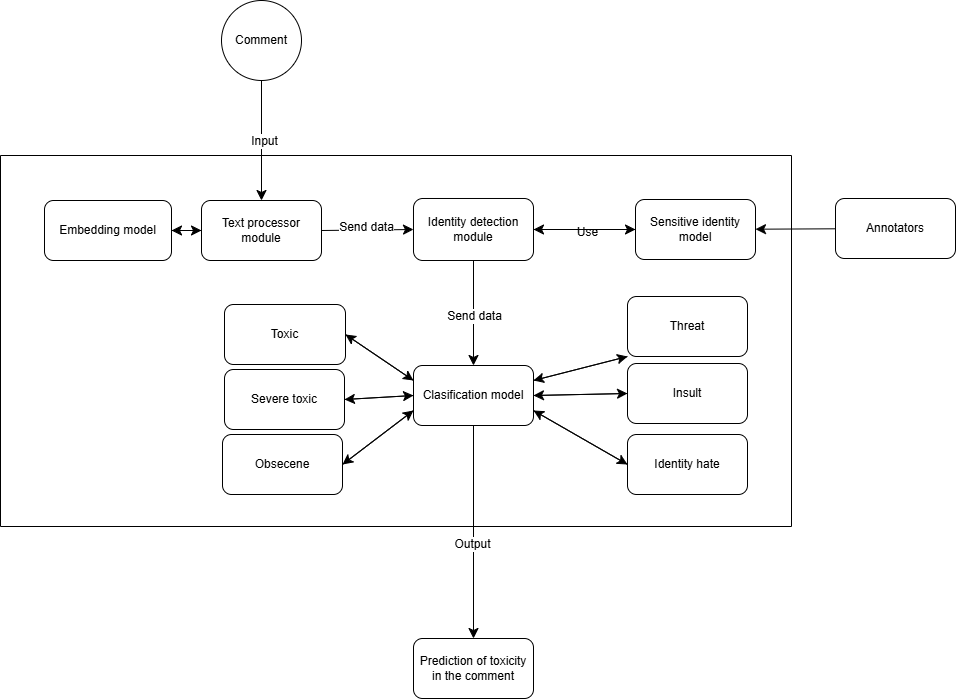

The diagram above was exported from draw.io. Its source (the exported page's mxGraphModel, read from the mxfile embedded in the PNG):
<mxGraphModel dx="2467" dy="795" grid="0" gridSize="10" guides="1" tooltips="1" connect="1" arrows="1" fold="1" page="0" pageScale="1" pageWidth="827" pageHeight="1169" math="0" shadow="0">
  <root>
    <mxCell id="0" />
    <mxCell id="1" parent="0" />
    <mxCell id="k-E3SWMeqYqnEGyZKINA-13" style="edgeStyle=none;curved=1;rounded=0;orthogonalLoop=1;jettySize=auto;html=1;fontSize=12;startSize=8;endSize=8;exitX=1;exitY=0.5;exitDx=0;exitDy=0;entryX=0;entryY=0.5;entryDx=0;entryDy=0;" parent="1" source="k-E3SWMeqYqnEGyZKINA-5" target="k-E3SWMeqYqnEGyZKINA-6" edge="1">
      <mxGeometry relative="1" as="geometry">
        <mxPoint x="-240" y="78" as="sourcePoint" />
      </mxGeometry>
    </mxCell>
    <mxCell id="k-E3SWMeqYqnEGyZKINA-14" value="Send data" style="edgeLabel;html=1;align=center;verticalAlign=middle;resizable=0;points=[];fontSize=12;" parent="k-E3SWMeqYqnEGyZKINA-13" vertex="1" connectable="0">
      <mxGeometry x="-0.0227" y="3" relative="1" as="geometry">
        <mxPoint as="offset" />
      </mxGeometry>
    </mxCell>
    <mxCell id="k-E3SWMeqYqnEGyZKINA-15" style="edgeStyle=none;curved=1;rounded=0;orthogonalLoop=1;jettySize=auto;html=1;entryX=0;entryY=0.5;entryDx=0;entryDy=0;fontSize=12;startSize=8;endSize=8;" parent="1" source="k-E3SWMeqYqnEGyZKINA-6" target="k-E3SWMeqYqnEGyZKINA-7" edge="1">
      <mxGeometry relative="1" as="geometry" />
    </mxCell>
    <mxCell id="k-E3SWMeqYqnEGyZKINA-16" value="Use" style="edgeLabel;html=1;align=center;verticalAlign=middle;resizable=0;points=[];fontSize=12;" parent="k-E3SWMeqYqnEGyZKINA-15" vertex="1" connectable="0">
      <mxGeometry x="0.0392" y="-2" relative="1" as="geometry">
        <mxPoint as="offset" />
      </mxGeometry>
    </mxCell>
    <mxCell id="k-E3SWMeqYqnEGyZKINA-26" style="edgeStyle=none;curved=1;rounded=0;orthogonalLoop=1;jettySize=auto;html=1;entryX=0.5;entryY=0;entryDx=0;entryDy=0;fontSize=12;startSize=8;endSize=8;" parent="1" source="k-E3SWMeqYqnEGyZKINA-6" target="k-E3SWMeqYqnEGyZKINA-25" edge="1">
      <mxGeometry relative="1" as="geometry" />
    </mxCell>
    <mxCell id="k-E3SWMeqYqnEGyZKINA-27" value="Send data" style="edgeLabel;html=1;align=center;verticalAlign=middle;resizable=0;points=[];fontSize=12;" parent="k-E3SWMeqYqnEGyZKINA-26" vertex="1" connectable="0">
      <mxGeometry x="0.0462" relative="1" as="geometry">
        <mxPoint as="offset" />
      </mxGeometry>
    </mxCell>
    <mxCell id="k-E3SWMeqYqnEGyZKINA-6" value="Identity detection module" style="rounded=1;whiteSpace=wrap;html=1;" parent="1" vertex="1">
      <mxGeometry x="-296" y="281" width="120" height="62" as="geometry" />
    </mxCell>
    <mxCell id="1h1rIIn8ZJ4rZlPs11V2-25" style="edgeStyle=none;curved=1;rounded=0;orthogonalLoop=1;jettySize=auto;html=1;exitX=0;exitY=0.5;exitDx=0;exitDy=0;entryX=1;entryY=0.5;entryDx=0;entryDy=0;fontSize=12;startSize=8;endSize=8;" edge="1" parent="1" source="k-E3SWMeqYqnEGyZKINA-7" target="k-E3SWMeqYqnEGyZKINA-6">
      <mxGeometry relative="1" as="geometry" />
    </mxCell>
    <mxCell id="k-E3SWMeqYqnEGyZKINA-7" value="Sensitive identity model" style="rounded=1;whiteSpace=wrap;html=1;" parent="1" vertex="1">
      <mxGeometry x="-74" y="282" width="120" height="60" as="geometry" />
    </mxCell>
    <mxCell id="k-E3SWMeqYqnEGyZKINA-8" style="edgeStyle=none;curved=1;rounded=0;orthogonalLoop=1;jettySize=auto;html=1;entryX=0.5;entryY=0;entryDx=0;entryDy=0;fontSize=12;startSize=8;endSize=8;exitX=0.5;exitY=1;exitDx=0;exitDy=0;" parent="1" target="k-E3SWMeqYqnEGyZKINA-5" edge="1" source="k-E3SWMeqYqnEGyZKINA-32">
      <mxGeometry relative="1" as="geometry">
        <mxPoint x="-429" y="55.77081384471467" as="sourcePoint" />
        <mxPoint x="-297.96000000000004" y="55.01999999999998" as="targetPoint" />
      </mxGeometry>
    </mxCell>
    <mxCell id="k-E3SWMeqYqnEGyZKINA-9" value="Input" style="edgeLabel;html=1;align=center;verticalAlign=middle;resizable=0;points=[];fontSize=12;" parent="k-E3SWMeqYqnEGyZKINA-8" vertex="1" connectable="0">
      <mxGeometry x="-0.0008" y="2" relative="1" as="geometry">
        <mxPoint as="offset" />
      </mxGeometry>
    </mxCell>
    <mxCell id="k-E3SWMeqYqnEGyZKINA-29" style="edgeStyle=none;curved=1;rounded=0;orthogonalLoop=1;jettySize=auto;html=1;entryX=0.5;entryY=0;entryDx=0;entryDy=0;fontSize=12;startSize=8;endSize=8;" parent="1" source="k-E3SWMeqYqnEGyZKINA-25" target="k-E3SWMeqYqnEGyZKINA-28" edge="1">
      <mxGeometry relative="1" as="geometry" />
    </mxCell>
    <mxCell id="k-E3SWMeqYqnEGyZKINA-30" value="Output" style="edgeLabel;html=1;align=center;verticalAlign=middle;resizable=0;points=[];fontSize=12;" parent="k-E3SWMeqYqnEGyZKINA-29" vertex="1" connectable="0">
      <mxGeometry x="0.1064" y="-2" relative="1" as="geometry">
        <mxPoint as="offset" />
      </mxGeometry>
    </mxCell>
    <mxCell id="1h1rIIn8ZJ4rZlPs11V2-11" style="edgeStyle=none;curved=1;rounded=0;orthogonalLoop=1;jettySize=auto;html=1;exitX=0;exitY=0.75;exitDx=0;exitDy=0;entryX=1;entryY=0.5;entryDx=0;entryDy=0;fontSize=12;startSize=8;endSize=8;" edge="1" parent="1" source="k-E3SWMeqYqnEGyZKINA-25" target="1h1rIIn8ZJ4rZlPs11V2-4">
      <mxGeometry relative="1" as="geometry" />
    </mxCell>
    <mxCell id="1h1rIIn8ZJ4rZlPs11V2-12" style="edgeStyle=none;curved=1;rounded=0;orthogonalLoop=1;jettySize=auto;html=1;exitX=0;exitY=0.5;exitDx=0;exitDy=0;entryX=1;entryY=0.5;entryDx=0;entryDy=0;fontSize=12;startSize=8;endSize=8;" edge="1" parent="1" source="k-E3SWMeqYqnEGyZKINA-25" target="1h1rIIn8ZJ4rZlPs11V2-2">
      <mxGeometry relative="1" as="geometry" />
    </mxCell>
    <mxCell id="1h1rIIn8ZJ4rZlPs11V2-13" style="edgeStyle=none;curved=1;rounded=0;orthogonalLoop=1;jettySize=auto;html=1;exitX=0;exitY=0.25;exitDx=0;exitDy=0;entryX=1;entryY=0.5;entryDx=0;entryDy=0;fontSize=12;startSize=8;endSize=8;" edge="1" parent="1" source="k-E3SWMeqYqnEGyZKINA-25" target="1h1rIIn8ZJ4rZlPs11V2-1">
      <mxGeometry relative="1" as="geometry" />
    </mxCell>
    <mxCell id="1h1rIIn8ZJ4rZlPs11V2-14" style="edgeStyle=none;curved=1;rounded=0;orthogonalLoop=1;jettySize=auto;html=1;exitX=1;exitY=0.25;exitDx=0;exitDy=0;entryX=0;entryY=1;entryDx=0;entryDy=0;fontSize=12;startSize=8;endSize=8;" edge="1" parent="1" source="k-E3SWMeqYqnEGyZKINA-25" target="1h1rIIn8ZJ4rZlPs11V2-5">
      <mxGeometry relative="1" as="geometry" />
    </mxCell>
    <mxCell id="1h1rIIn8ZJ4rZlPs11V2-15" style="edgeStyle=none;curved=1;rounded=0;orthogonalLoop=1;jettySize=auto;html=1;exitX=1;exitY=0.5;exitDx=0;exitDy=0;entryX=0;entryY=0.5;entryDx=0;entryDy=0;fontSize=12;startSize=8;endSize=8;" edge="1" parent="1" source="k-E3SWMeqYqnEGyZKINA-25" target="1h1rIIn8ZJ4rZlPs11V2-6">
      <mxGeometry relative="1" as="geometry" />
    </mxCell>
    <mxCell id="1h1rIIn8ZJ4rZlPs11V2-16" style="edgeStyle=none;curved=1;rounded=0;orthogonalLoop=1;jettySize=auto;html=1;exitX=1;exitY=0.75;exitDx=0;exitDy=0;entryX=0;entryY=0.5;entryDx=0;entryDy=0;fontSize=12;startSize=8;endSize=8;" edge="1" parent="1" source="k-E3SWMeqYqnEGyZKINA-25" target="1h1rIIn8ZJ4rZlPs11V2-7">
      <mxGeometry relative="1" as="geometry" />
    </mxCell>
    <mxCell id="k-E3SWMeqYqnEGyZKINA-25" value="Clasification model" style="rounded=1;whiteSpace=wrap;html=1;" parent="1" vertex="1">
      <mxGeometry x="-296" y="448" width="120" height="60" as="geometry" />
    </mxCell>
    <mxCell id="k-E3SWMeqYqnEGyZKINA-28" value="Prediction of toxicity in the comment" style="whiteSpace=wrap;html=1;rounded=1;" parent="1" vertex="1">
      <mxGeometry x="-296" y="721" width="120" height="60" as="geometry" />
    </mxCell>
    <mxCell id="k-E3SWMeqYqnEGyZKINA-32" value="Comment" style="ellipse;whiteSpace=wrap;html=1;aspect=fixed;" parent="1" vertex="1">
      <mxGeometry x="-488" y="83" width="80" height="80" as="geometry" />
    </mxCell>
    <mxCell id="1h1rIIn8ZJ4rZlPs11V2-18" style="edgeStyle=none;curved=1;rounded=0;orthogonalLoop=1;jettySize=auto;html=1;entryX=0;entryY=0.25;entryDx=0;entryDy=0;fontSize=12;startSize=8;endSize=8;exitX=1;exitY=0.5;exitDx=0;exitDy=0;" edge="1" parent="1" source="1h1rIIn8ZJ4rZlPs11V2-1" target="k-E3SWMeqYqnEGyZKINA-25">
      <mxGeometry relative="1" as="geometry" />
    </mxCell>
    <mxCell id="1h1rIIn8ZJ4rZlPs11V2-1" value="Toxic" style="rounded=1;whiteSpace=wrap;html=1;" vertex="1" parent="1">
      <mxGeometry x="-485" y="387" width="121" height="60" as="geometry" />
    </mxCell>
    <mxCell id="1h1rIIn8ZJ4rZlPs11V2-19" style="edgeStyle=none;curved=1;rounded=0;orthogonalLoop=1;jettySize=auto;html=1;exitX=1;exitY=0.5;exitDx=0;exitDy=0;entryX=0;entryY=0.5;entryDx=0;entryDy=0;fontSize=12;startSize=8;endSize=8;" edge="1" parent="1" source="1h1rIIn8ZJ4rZlPs11V2-2" target="k-E3SWMeqYqnEGyZKINA-25">
      <mxGeometry relative="1" as="geometry" />
    </mxCell>
    <mxCell id="1h1rIIn8ZJ4rZlPs11V2-2" value="Severe toxic" style="rounded=1;whiteSpace=wrap;html=1;" vertex="1" parent="1">
      <mxGeometry x="-485" y="452" width="120" height="60" as="geometry" />
    </mxCell>
    <mxCell id="1h1rIIn8ZJ4rZlPs11V2-20" style="edgeStyle=none;curved=1;rounded=0;orthogonalLoop=1;jettySize=auto;html=1;exitX=1;exitY=0.5;exitDx=0;exitDy=0;entryX=0;entryY=0.75;entryDx=0;entryDy=0;fontSize=12;startSize=8;endSize=8;" edge="1" parent="1" source="1h1rIIn8ZJ4rZlPs11V2-4" target="k-E3SWMeqYqnEGyZKINA-25">
      <mxGeometry relative="1" as="geometry" />
    </mxCell>
    <mxCell id="1h1rIIn8ZJ4rZlPs11V2-4" value="Obsecene" style="rounded=1;whiteSpace=wrap;html=1;" vertex="1" parent="1">
      <mxGeometry x="-487" y="517" width="120" height="60" as="geometry" />
    </mxCell>
    <mxCell id="1h1rIIn8ZJ4rZlPs11V2-21" style="edgeStyle=none;curved=1;rounded=0;orthogonalLoop=1;jettySize=auto;html=1;exitX=0;exitY=1;exitDx=0;exitDy=0;entryX=1;entryY=0.25;entryDx=0;entryDy=0;fontSize=12;startSize=8;endSize=8;" edge="1" parent="1" source="1h1rIIn8ZJ4rZlPs11V2-5" target="k-E3SWMeqYqnEGyZKINA-25">
      <mxGeometry relative="1" as="geometry" />
    </mxCell>
    <mxCell id="1h1rIIn8ZJ4rZlPs11V2-5" value="Threat" style="rounded=1;whiteSpace=wrap;html=1;" vertex="1" parent="1">
      <mxGeometry x="-82" y="379" width="120" height="60" as="geometry" />
    </mxCell>
    <mxCell id="1h1rIIn8ZJ4rZlPs11V2-22" style="edgeStyle=none;curved=1;rounded=0;orthogonalLoop=1;jettySize=auto;html=1;exitX=0;exitY=0.5;exitDx=0;exitDy=0;entryX=1;entryY=0.5;entryDx=0;entryDy=0;fontSize=12;startSize=8;endSize=8;" edge="1" parent="1" source="1h1rIIn8ZJ4rZlPs11V2-6" target="k-E3SWMeqYqnEGyZKINA-25">
      <mxGeometry relative="1" as="geometry" />
    </mxCell>
    <mxCell id="1h1rIIn8ZJ4rZlPs11V2-6" value="Insult" style="rounded=1;whiteSpace=wrap;html=1;" vertex="1" parent="1">
      <mxGeometry x="-82" y="446" width="120" height="60" as="geometry" />
    </mxCell>
    <mxCell id="1h1rIIn8ZJ4rZlPs11V2-23" style="edgeStyle=none;curved=1;rounded=0;orthogonalLoop=1;jettySize=auto;html=1;exitX=0;exitY=0.5;exitDx=0;exitDy=0;entryX=1;entryY=0.75;entryDx=0;entryDy=0;fontSize=12;startSize=8;endSize=8;" edge="1" parent="1" source="1h1rIIn8ZJ4rZlPs11V2-7" target="k-E3SWMeqYqnEGyZKINA-25">
      <mxGeometry relative="1" as="geometry" />
    </mxCell>
    <mxCell id="1h1rIIn8ZJ4rZlPs11V2-7" value="Identity hate" style="rounded=1;whiteSpace=wrap;html=1;" vertex="1" parent="1">
      <mxGeometry x="-82" y="517" width="120" height="60" as="geometry" />
    </mxCell>
    <mxCell id="1h1rIIn8ZJ4rZlPs11V2-27" value="" style="swimlane;startSize=0;" vertex="1" parent="1">
      <mxGeometry x="-709" y="238" width="791" height="371" as="geometry">
        <mxRectangle x="-525" y="232" width="50" height="44" as="alternateBounds" />
      </mxGeometry>
    </mxCell>
    <mxCell id="1h1rIIn8ZJ4rZlPs11V2-33" style="edgeStyle=none;curved=1;rounded=0;orthogonalLoop=1;jettySize=auto;html=1;exitX=0;exitY=0.5;exitDx=0;exitDy=0;fontSize=12;startSize=8;endSize=8;" edge="1" parent="1h1rIIn8ZJ4rZlPs11V2-27" source="k-E3SWMeqYqnEGyZKINA-5" target="1h1rIIn8ZJ4rZlPs11V2-31">
      <mxGeometry relative="1" as="geometry" />
    </mxCell>
    <mxCell id="k-E3SWMeqYqnEGyZKINA-5" value="Text processor module" style="rounded=1;whiteSpace=wrap;html=1;" parent="1h1rIIn8ZJ4rZlPs11V2-27" vertex="1">
      <mxGeometry x="201" y="45" width="120" height="60" as="geometry" />
    </mxCell>
    <mxCell id="1h1rIIn8ZJ4rZlPs11V2-34" style="edgeStyle=none;curved=1;rounded=0;orthogonalLoop=1;jettySize=auto;html=1;exitX=1;exitY=0.5;exitDx=0;exitDy=0;entryX=0;entryY=0.5;entryDx=0;entryDy=0;fontSize=12;startSize=8;endSize=8;" edge="1" parent="1h1rIIn8ZJ4rZlPs11V2-27" source="1h1rIIn8ZJ4rZlPs11V2-31" target="k-E3SWMeqYqnEGyZKINA-5">
      <mxGeometry relative="1" as="geometry" />
    </mxCell>
    <mxCell id="1h1rIIn8ZJ4rZlPs11V2-31" value="Embedding model" style="rounded=1;whiteSpace=wrap;html=1;" vertex="1" parent="1h1rIIn8ZJ4rZlPs11V2-27">
      <mxGeometry x="44" y="45" width="127" height="60" as="geometry" />
    </mxCell>
    <mxCell id="1h1rIIn8ZJ4rZlPs11V2-29" style="edgeStyle=none;curved=1;rounded=0;orthogonalLoop=1;jettySize=auto;html=1;fontSize=12;startSize=8;endSize=8;" edge="1" parent="1" source="1h1rIIn8ZJ4rZlPs11V2-28" target="k-E3SWMeqYqnEGyZKINA-7">
      <mxGeometry relative="1" as="geometry" />
    </mxCell>
    <mxCell id="1h1rIIn8ZJ4rZlPs11V2-28" value="Annotators" style="rounded=1;whiteSpace=wrap;html=1;" vertex="1" parent="1">
      <mxGeometry x="126" y="281" width="120" height="60" as="geometry" />
    </mxCell>
  </root>
</mxGraphModel>